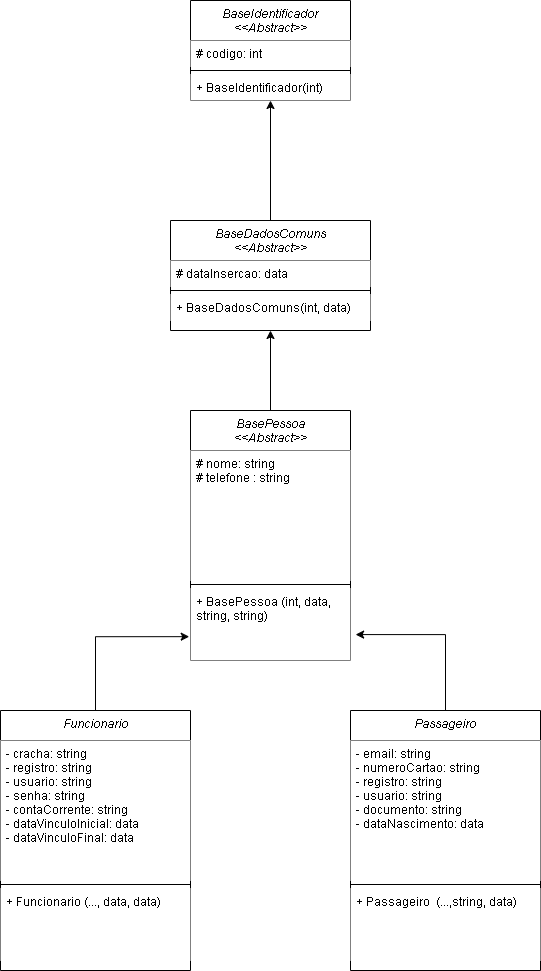

The diagram above was exported from draw.io. Its source (the exported page's mxGraphModel, read from the mxfile embedded in the PNG):
<mxGraphModel dx="1199" dy="649" grid="1" gridSize="10" guides="1" tooltips="1" connect="1" arrows="1" fold="1" page="1" pageScale="1" pageWidth="827" pageHeight="1169" math="0" shadow="0">
  <root>
    <mxCell id="WIyWlLk6GJQsqaUBKTNV-0" />
    <mxCell id="WIyWlLk6GJQsqaUBKTNV-1" parent="WIyWlLk6GJQsqaUBKTNV-0" />
    <mxCell id="zkfFHV4jXpPFQw0GAbJ--0" value="BaseIdentificador&#10;&lt;&lt;Abstract&gt;&gt;" style="swimlane;fontStyle=2;align=center;verticalAlign=top;childLayout=stackLayout;horizontal=1;startSize=40;horizontalStack=0;resizeParent=1;resizeLast=0;collapsible=1;marginBottom=0;rounded=0;shadow=0;strokeWidth=1;fillColor=default;strokeColor=default;fillStyle=solid;" parent="WIyWlLk6GJQsqaUBKTNV-1" vertex="1">
      <mxGeometry x="333" y="120" width="160" height="100" as="geometry">
        <mxRectangle x="230" y="140" width="160" height="26" as="alternateBounds" />
      </mxGeometry>
    </mxCell>
    <mxCell id="zkfFHV4jXpPFQw0GAbJ--1" value="# codigo: int" style="text;align=left;verticalAlign=top;spacingLeft=4;spacingRight=4;overflow=hidden;rotatable=0;points=[[0,0.5],[1,0.5]];portConstraint=eastwest;fillColor=default;strokeColor=none;fillStyle=solid;" parent="zkfFHV4jXpPFQw0GAbJ--0" vertex="1">
      <mxGeometry y="40" width="160" height="26" as="geometry" />
    </mxCell>
    <mxCell id="zkfFHV4jXpPFQw0GAbJ--4" value="" style="line;html=1;strokeWidth=1;align=left;verticalAlign=middle;spacingTop=-1;spacingLeft=3;spacingRight=3;rotatable=0;labelPosition=right;points=[];portConstraint=eastwest;fillColor=default;strokeColor=default;fillStyle=solid;" parent="zkfFHV4jXpPFQw0GAbJ--0" vertex="1">
      <mxGeometry y="66" width="160" height="8" as="geometry" />
    </mxCell>
    <mxCell id="zkfFHV4jXpPFQw0GAbJ--5" value="+ BaseIdentificador(int)" style="text;align=left;verticalAlign=top;spacingLeft=4;spacingRight=4;overflow=hidden;rotatable=0;points=[[0,0.5],[1,0.5]];portConstraint=eastwest;fillColor=default;strokeColor=none;fillStyle=solid;" parent="zkfFHV4jXpPFQw0GAbJ--0" vertex="1">
      <mxGeometry y="74" width="160" height="26" as="geometry" />
    </mxCell>
    <mxCell id="YrgQH5f2HvQNOYshb8kn-24" style="edgeStyle=orthogonalEdgeStyle;rounded=0;orthogonalLoop=1;jettySize=auto;html=1;exitX=0.5;exitY=0;exitDx=0;exitDy=0;entryX=0.5;entryY=1;entryDx=0;entryDy=0;" parent="WIyWlLk6GJQsqaUBKTNV-1" source="YrgQH5f2HvQNOYshb8kn-0" target="zkfFHV4jXpPFQw0GAbJ--0" edge="1">
      <mxGeometry relative="1" as="geometry" />
    </mxCell>
    <mxCell id="YrgQH5f2HvQNOYshb8kn-0" value="BaseDadosComuns&#10;&lt;&lt;Abstract&gt;&gt;" style="swimlane;fontStyle=2;align=center;verticalAlign=top;childLayout=stackLayout;horizontal=1;startSize=40;horizontalStack=0;resizeParent=1;resizeLast=0;collapsible=1;marginBottom=0;rounded=0;shadow=0;strokeWidth=1;fillColor=default;strokeColor=default;swimlaneLine=1;perimeterSpacing=0;" parent="WIyWlLk6GJQsqaUBKTNV-1" vertex="1">
      <mxGeometry x="313" y="340" width="200" height="110" as="geometry">
        <mxRectangle x="230" y="140" width="160" height="26" as="alternateBounds" />
      </mxGeometry>
    </mxCell>
    <mxCell id="YrgQH5f2HvQNOYshb8kn-1" value="# dataInsercao: data&#10;" style="text;align=left;verticalAlign=top;spacingLeft=4;spacingRight=4;overflow=hidden;rotatable=0;points=[[0,0.5],[1,0.5]];portConstraint=eastwest;fillColor=default;strokeColor=none;" parent="YrgQH5f2HvQNOYshb8kn-0" vertex="1">
      <mxGeometry y="40" width="200" height="26" as="geometry" />
    </mxCell>
    <mxCell id="YrgQH5f2HvQNOYshb8kn-2" value="" style="line;html=1;strokeWidth=1;align=left;verticalAlign=middle;spacingTop=-1;spacingLeft=3;spacingRight=3;rotatable=0;labelPosition=right;points=[];portConstraint=eastwest;fillColor=default;strokeColor=#000000;" parent="YrgQH5f2HvQNOYshb8kn-0" vertex="1">
      <mxGeometry y="66" width="200" height="8" as="geometry" />
    </mxCell>
    <mxCell id="YrgQH5f2HvQNOYshb8kn-3" value="+ BaseDadosComuns(int, data)" style="text;align=left;verticalAlign=top;spacingLeft=4;spacingRight=4;overflow=hidden;rotatable=0;points=[[0,0.5],[1,0.5]];portConstraint=eastwest;fillColor=default;strokeColor=none;" parent="YrgQH5f2HvQNOYshb8kn-0" vertex="1">
      <mxGeometry y="74" width="200" height="26" as="geometry" />
    </mxCell>
    <mxCell id="YrgQH5f2HvQNOYshb8kn-21" style="edgeStyle=orthogonalEdgeStyle;rounded=0;orthogonalLoop=1;jettySize=auto;html=1;exitX=0.5;exitY=0;exitDx=0;exitDy=0;entryX=0.5;entryY=1;entryDx=0;entryDy=0;" parent="WIyWlLk6GJQsqaUBKTNV-1" source="YrgQH5f2HvQNOYshb8kn-8" target="YrgQH5f2HvQNOYshb8kn-0" edge="1">
      <mxGeometry relative="1" as="geometry" />
    </mxCell>
    <mxCell id="YrgQH5f2HvQNOYshb8kn-8" value="BasePessoa&#10;&lt;&lt;Abstract&gt;&gt;" style="swimlane;fontStyle=2;align=center;verticalAlign=top;childLayout=stackLayout;horizontal=1;startSize=40;horizontalStack=0;resizeParent=1;resizeLast=0;collapsible=1;marginBottom=0;rounded=0;shadow=0;strokeWidth=1;" parent="WIyWlLk6GJQsqaUBKTNV-1" vertex="1">
      <mxGeometry x="333" y="530" width="160" height="250" as="geometry">
        <mxRectangle x="230" y="140" width="160" height="26" as="alternateBounds" />
      </mxGeometry>
    </mxCell>
    <mxCell id="YrgQH5f2HvQNOYshb8kn-9" value="# nome: string&#10;# telefone : string&#10;&#10;&#10;" style="text;align=left;verticalAlign=top;spacingLeft=4;spacingRight=4;overflow=hidden;rotatable=0;points=[[0,0.5],[1,0.5]];portConstraint=eastwest;fillColor=default;" parent="YrgQH5f2HvQNOYshb8kn-8" vertex="1">
      <mxGeometry y="40" width="160" height="130" as="geometry" />
    </mxCell>
    <mxCell id="YrgQH5f2HvQNOYshb8kn-10" value="" style="line;html=1;strokeWidth=1;align=left;verticalAlign=middle;spacingTop=-1;spacingLeft=3;spacingRight=3;rotatable=0;labelPosition=right;points=[];portConstraint=eastwest;" parent="YrgQH5f2HvQNOYshb8kn-8" vertex="1">
      <mxGeometry y="170" width="160" height="8" as="geometry" />
    </mxCell>
    <mxCell id="YrgQH5f2HvQNOYshb8kn-11" value="+ BasePessoa (int, data, &#10;string, string)" style="text;align=left;verticalAlign=top;spacingLeft=4;spacingRight=4;overflow=hidden;rotatable=0;points=[[0,0.5],[1,0.5]];portConstraint=eastwest;fillColor=default;" parent="YrgQH5f2HvQNOYshb8kn-8" vertex="1">
      <mxGeometry y="178" width="160" height="72" as="geometry" />
    </mxCell>
    <mxCell id="YrgQH5f2HvQNOYshb8kn-22" style="edgeStyle=orthogonalEdgeStyle;rounded=0;orthogonalLoop=1;jettySize=auto;html=1;exitX=0.5;exitY=0;exitDx=0;exitDy=0;entryX=-0.008;entryY=0.669;entryDx=0;entryDy=0;entryPerimeter=0;" parent="WIyWlLk6GJQsqaUBKTNV-1" source="YrgQH5f2HvQNOYshb8kn-12" target="YrgQH5f2HvQNOYshb8kn-11" edge="1">
      <mxGeometry relative="1" as="geometry" />
    </mxCell>
    <mxCell id="YrgQH5f2HvQNOYshb8kn-12" value="Funcionario" style="swimlane;fontStyle=2;align=center;verticalAlign=top;childLayout=stackLayout;horizontal=1;startSize=30;horizontalStack=0;resizeParent=1;resizeLast=0;collapsible=1;marginBottom=0;rounded=0;shadow=0;strokeWidth=1;" parent="WIyWlLk6GJQsqaUBKTNV-1" vertex="1">
      <mxGeometry x="143" y="830" width="190" height="260" as="geometry">
        <mxRectangle x="230" y="140" width="160" height="26" as="alternateBounds" />
      </mxGeometry>
    </mxCell>
    <mxCell id="YrgQH5f2HvQNOYshb8kn-13" value="- cracha: string&#10;- registro: string&#10;- usuario: string&#10;- senha: string&#10;- contaCorrente: string&#10;- dataVinculoInicial: data&#10;- dataVinculoFinal: data&#10;" style="text;align=left;verticalAlign=top;spacingLeft=4;spacingRight=4;overflow=hidden;rotatable=0;points=[[0,0.5],[1,0.5]];portConstraint=eastwest;fillColor=default;" parent="YrgQH5f2HvQNOYshb8kn-12" vertex="1">
      <mxGeometry y="30" width="190" height="140" as="geometry" />
    </mxCell>
    <mxCell id="YrgQH5f2HvQNOYshb8kn-14" value="" style="line;html=1;strokeWidth=1;align=left;verticalAlign=middle;spacingTop=-1;spacingLeft=3;spacingRight=3;rotatable=0;labelPosition=right;points=[];portConstraint=eastwest;" parent="YrgQH5f2HvQNOYshb8kn-12" vertex="1">
      <mxGeometry y="170" width="190" height="8" as="geometry" />
    </mxCell>
    <mxCell id="YrgQH5f2HvQNOYshb8kn-15" value="+ Funcionario (..., data, data)" style="text;align=left;verticalAlign=top;spacingLeft=4;spacingRight=4;overflow=hidden;rotatable=0;points=[[0,0.5],[1,0.5]];portConstraint=eastwest;fillColor=default;fillStyle=auto;" parent="YrgQH5f2HvQNOYshb8kn-12" vertex="1">
      <mxGeometry y="178" width="190" height="72" as="geometry" />
    </mxCell>
    <mxCell id="YrgQH5f2HvQNOYshb8kn-23" style="edgeStyle=orthogonalEdgeStyle;rounded=0;orthogonalLoop=1;jettySize=auto;html=1;entryX=1.032;entryY=0.64;entryDx=0;entryDy=0;entryPerimeter=0;" parent="WIyWlLk6GJQsqaUBKTNV-1" source="YrgQH5f2HvQNOYshb8kn-16" target="YrgQH5f2HvQNOYshb8kn-11" edge="1">
      <mxGeometry relative="1" as="geometry" />
    </mxCell>
    <mxCell id="YrgQH5f2HvQNOYshb8kn-16" value="Passageiro" style="swimlane;fontStyle=2;align=center;verticalAlign=top;childLayout=stackLayout;horizontal=1;startSize=30;horizontalStack=0;resizeParent=1;resizeLast=0;collapsible=1;marginBottom=0;rounded=0;shadow=0;strokeWidth=1;" parent="WIyWlLk6GJQsqaUBKTNV-1" vertex="1">
      <mxGeometry x="493" y="830" width="190" height="260" as="geometry">
        <mxRectangle x="230" y="140" width="160" height="26" as="alternateBounds" />
      </mxGeometry>
    </mxCell>
    <mxCell id="YrgQH5f2HvQNOYshb8kn-17" value="- email: string&#10;- numeroCartao: string&#10;- registro: string&#10;- usuario: string&#10;- documento: string&#10;- dataNascimento: data&#10;" style="text;align=left;verticalAlign=top;spacingLeft=4;spacingRight=4;overflow=hidden;rotatable=0;points=[[0,0.5],[1,0.5]];portConstraint=eastwest;fillColor=default;" parent="YrgQH5f2HvQNOYshb8kn-16" vertex="1">
      <mxGeometry y="30" width="190" height="140" as="geometry" />
    </mxCell>
    <mxCell id="YrgQH5f2HvQNOYshb8kn-18" value="" style="line;html=1;strokeWidth=1;align=left;verticalAlign=middle;spacingTop=-1;spacingLeft=3;spacingRight=3;rotatable=0;labelPosition=right;points=[];portConstraint=eastwest;" parent="YrgQH5f2HvQNOYshb8kn-16" vertex="1">
      <mxGeometry y="170" width="190" height="8" as="geometry" />
    </mxCell>
    <mxCell id="YrgQH5f2HvQNOYshb8kn-19" value="+ Passageiro  (...,string, data)" style="text;align=left;verticalAlign=top;spacingLeft=4;spacingRight=4;overflow=hidden;rotatable=0;points=[[0,0.5],[1,0.5]];portConstraint=eastwest;fillColor=default;" parent="YrgQH5f2HvQNOYshb8kn-16" vertex="1">
      <mxGeometry y="178" width="190" height="72" as="geometry" />
    </mxCell>
  </root>
</mxGraphModel>